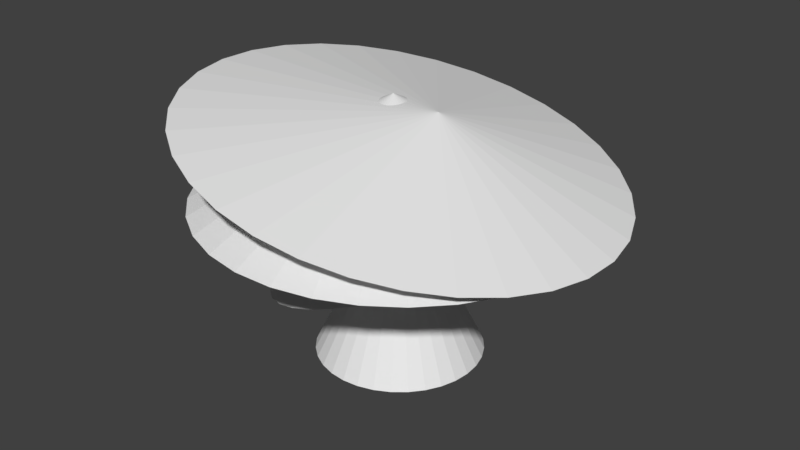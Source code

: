 # Source: Rock3.blend  (saved by Blender 2.79.0; exported with 4.5.12 LTS)
import bpy
from mathutils import Matrix  # noqa: F401  (used for matrix-valued properties, if any)

bpy.ops.wm.read_factory_settings(use_empty=True)
scene = bpy.context.scene
scene.name = 'Scene'

# ---- collections
col_collection_1 = bpy.data.collections.new('Collection 1'); scene.collection.children.link(col_collection_1)

# ---- materials (node trees are filled in below, after node groups)
mat_rock3 = bpy.data.materials.new('Rock3')
mat_rock3.alpha_threshold = 0.0
mat_rock3.use_transparent_shadow = False
mat_rock3.roughness = 0.5

# ---- material node trees

# ---- world
world_world = bpy.data.worlds.new('World'); scene.world = world_world
world_world.color = (0.05088, 0.05088, 0.05088)
world_world.use_sun_shadow = False
world_world.sun_shadow_jitter_overblur = 0.0
world_world.cycles.sampling_method = 'MANUAL'

# ---- meshes
me_rock3 = bpy.data.meshes.new('Rock3')
me_rock3.from_pydata([(0.0, 1.0, -1.0), (0.1951, 0.9808, -1.0), (0.3827, 0.9239, -1.0), (0.5556, 0.8315, -1.0), (0.7071, 0.7071, -1.0), (0.8315, 0.5556, -1.0), (0.9239, 0.3827, -1.0), (0.9808, 0.1951, -1.0), (1.0, 7.55e-08, -1.0), (0.9808, -0.1951, -1.0), (0.9239, -0.3827, -1.0), (0.8315, -0.5556, -1.0), (0.7071, -0.7071, -1.0), (0.5556, -0.8315, -1.0), (0.3827, -0.9239, -1.0), (0.1951, -0.9808, -1.0), (-3.258e-07, -1.0, -1.0), (-0.1951, -0.9808, -1.0), (-0.3827, -0.9239, -1.0), (-0.5556, -0.8315, -1.0), (-0.7071, -0.7071, -1.0), (-0.8315, -0.5556, -1.0), (-0.9239, -0.3827, -1.0), (0.0, 0.0, 1.0), (-0.9808, -0.1951, -1.0), (-1.0, 9.656e-07, -1.0), (-0.9808, 0.1951, -1.0), (-0.9239, 0.3827, -1.0), (-0.8315, 0.5556, -1.0), (-0.7071, 0.7071, -1.0), (-0.5556, 0.8315, -1.0), (-0.3827, 0.9239, -1.0), (-0.1951, 0.9808, -1.0), (-0.06686, 1.629, 0.2431), (0.2208, 1.608, 0.3431), (0.4997, 1.526, 0.4385), (0.7591, 1.388, 0.5257), (0.9891, 1.199, 0.6012), (1.181, 0.965, 0.6622), (1.327, 0.6959, 0.7064), (1.422, 0.4017, 0.732), (1.462, 0.09395, 0.738), (1.445, -0.2157, 0.7243), (1.373, -0.5152, 0.6913), (1.248, -0.7932, 0.6403), (1.075, -1.039, 0.5733), (0.8595, -1.243, 0.4929), (0.6113, -1.397, 0.4021), (0.3392, -1.496, 0.3044), (0.05393, -1.536, 0.2036), (-0.2337, -1.515, 0.1036), (-0.5126, -1.434, 0.008139), (-0.772, -1.296, -0.07902), (-1.002, -1.106, -0.1546), (-1.194, -0.8723, -0.2156), (-1.34, -0.6031, -0.2597), (-0.5018, 0.009803, 1.297), (-1.435, -0.309, -0.2853), (-1.475, -0.001202, -0.2914), (-1.458, 0.3084, -0.2776), (-1.386, 0.608, -0.2446), (-1.261, 0.8859, -0.1937), (-1.087, 1.132, -0.1267), (-0.8725, 1.336, -0.04621), (-0.6242, 1.49, 0.04459), (-0.3522, 1.589, 0.1423), (0.1098, 2.43, 0.8749), (0.5648, 2.359, 0.8705), (0.9974, 2.199, 0.8673), (1.391, 1.956, 0.8655), (1.731, 1.64, 0.8652), (2.003, 1.263, 0.8663), (2.198, 0.8383, 0.8689), (2.307, 0.3835, 0.8727), (2.328, -0.08436, 0.8778), (2.258, -0.5473, 0.8838), (2.1, -0.9875, 0.8906), (1.862, -1.388, 0.8978), (1.551, -1.733, 0.9053), (1.18, -2.011, 0.9127), (0.7627, -2.209, 0.9197), (0.3156, -2.32, 0.9261), (-0.1442, -2.341, 0.9317), (-0.5992, -2.27, 0.9361), (-1.032, -2.11, 0.9393), (-1.426, -1.868, 0.9411), (-1.765, -1.552, 0.9414), (-2.037, -1.174, 0.9403), (-2.232, -0.7498, 0.9377), (-0.1579, 0.077, 2.09), (-2.342, -0.2949, 0.9339), (-2.362, 0.1729, 0.9288), (-2.292, 0.6358, 0.9228), (-2.135, 1.076, 0.916), (-1.896, 1.477, 0.9088), (-1.585, 1.822, 0.9013), (-1.214, 2.099, 0.8939), (-0.7972, 2.297, 0.8868), (-0.3501, 2.409, 0.8804), (0.2941, 2.414, 1.384), (0.7973, 2.31, 1.285), (1.269, 2.118, 1.191), (1.69, 1.847, 1.109), (2.044, 1.507, 1.039), (2.319, 1.111, 0.986), (2.503, 0.6732, 0.9508), (2.59, 0.2116, 0.9352), (2.576, -0.2565, 0.9397), (2.461, -0.7131, 0.9642), (2.25, -1.141, 1.008), (1.952, -1.522, 1.068), (1.577, -1.844, 1.144), (1.14, -2.093, 1.232), (0.6579, -2.26, 1.329), (0.1491, -2.339, 1.43), (-0.3669, -2.326, 1.533), (-0.8702, -2.221, 1.633), (-1.341, -2.03, 1.726), (-1.762, -1.759, 1.809), (-2.117, -1.419, 1.878), (-2.392, -1.023, 1.931), (-2.576, -0.585, 1.966), (0.4566, 0.0823, 2.022), (-2.663, -0.1234, 1.982), (-2.649, 0.3447, 1.977), (-2.534, 0.8013, 1.953), (-2.323, 1.229, 1.91), (-2.025, 1.611, 1.849), (-1.65, 1.932, 1.773), (-1.213, 2.182, 1.685), (-0.7307, 2.349, 1.589), (-0.2219, 2.427, 1.487)], [], [(0, 23, 1), (1, 23, 2), (2, 23, 3), (3, 23, 4), (4, 23, 5), (5, 23, 6), (6, 23, 7), (7, 23, 8), (8, 23, 9), (9, 23, 10), (10, 23, 11), (11, 23, 12), (12, 23, 13), (13, 23, 14), (14, 23, 15), (15, 23, 16), (16, 23, 17), (17, 23, 18), (18, 23, 19), (19, 23, 20), (20, 23, 21), (21, 23, 22), (22, 23, 24), (24, 23, 25), (25, 23, 26), (26, 23, 27), (27, 23, 28), (28, 23, 29), (29, 23, 30), (30, 23, 31), (31, 23, 32), (32, 23, 0), (15, 24, 32), (33, 56, 34), (34, 56, 35), (35, 56, 36), (36, 56, 37), (37, 56, 38), (38, 56, 39), (39, 56, 40), (40, 56, 41), (41, 56, 42), (42, 56, 43), (43, 56, 44), (44, 56, 45), (45, 56, 46), (46, 56, 47), (47, 56, 48), (48, 56, 49), (49, 56, 50), (50, 56, 51), (51, 56, 52), (52, 56, 53), (53, 56, 54), (54, 56, 55), (55, 56, 57), (57, 56, 58), (58, 56, 59), (59, 56, 60), (60, 56, 61), (61, 56, 62), (62, 56, 63), (63, 56, 64), (64, 56, 65), (65, 56, 33), (48, 57, 65), (66, 89, 67), (67, 89, 68), (68, 89, 69), (69, 89, 70), (70, 89, 71), (71, 89, 72), (72, 89, 73), (73, 89, 74), (74, 89, 75), (75, 89, 76), (76, 89, 77), (77, 89, 78), (78, 89, 79), (79, 89, 80), (80, 89, 81), (81, 89, 82), (82, 89, 83), (83, 89, 84), (84, 89, 85), (85, 89, 86), (86, 89, 87), (87, 89, 88), (88, 89, 90), (90, 89, 91), (91, 89, 92), (92, 89, 93), (93, 89, 94), (94, 89, 95), (95, 89, 96), (96, 89, 97), (97, 89, 98), (98, 89, 66), (81, 90, 98), (99, 122, 100), (100, 122, 101), (101, 122, 102), (102, 122, 103), (103, 122, 104), (104, 122, 105), (105, 122, 106), (106, 122, 107), (107, 122, 108), (108, 122, 109), (109, 122, 110), (110, 122, 111), (111, 122, 112), (112, 122, 113), (113, 122, 114), (114, 122, 115), (115, 122, 116), (116, 122, 117), (117, 122, 118), (118, 122, 119), (119, 122, 120), (120, 122, 121), (121, 122, 123), (123, 122, 124), (124, 122, 125), (125, 122, 126), (126, 122, 127), (127, 122, 128), (128, 122, 129), (129, 122, 130), (130, 122, 131), (131, 122, 99), (114, 123, 131), (32, 0, 1), (1, 2, 3), (3, 4, 5), (5, 6, 7), (7, 8, 9), (9, 10, 11), (11, 12, 13), (13, 14, 15), (15, 16, 17), (17, 18, 19), (19, 20, 21), (21, 22, 24), (24, 25, 26), (26, 27, 28), (28, 29, 30), (30, 31, 32), (32, 1, 3), (3, 5, 7), (7, 9, 11), (11, 13, 15), (15, 17, 19), (19, 21, 24), (24, 26, 28), (28, 30, 32), (32, 3, 7), (7, 11, 15), (15, 19, 24), (24, 28, 32), (32, 7, 15), (65, 33, 34), (34, 35, 36), (36, 37, 38), (38, 39, 40), (40, 41, 42), (42, 43, 44), (44, 45, 46), (46, 47, 48), (48, 49, 50), (50, 51, 52), (52, 53, 54), (54, 55, 57), (57, 58, 59), (59, 60, 61), (61, 62, 63), (63, 64, 65), (65, 34, 36), (36, 38, 40), (40, 42, 44), (44, 46, 48), (48, 50, 52), (52, 54, 57), (57, 59, 61), (61, 63, 65), (65, 36, 40), (40, 44, 48), (48, 52, 57), (57, 61, 65), (65, 40, 48), (98, 66, 67), (67, 68, 69), (69, 70, 71), (71, 72, 73), (73, 74, 75), (75, 76, 77), (77, 78, 79), (79, 80, 81), (81, 82, 83), (83, 84, 85), (85, 86, 87), (87, 88, 90), (90, 91, 92), (92, 93, 94), (94, 95, 96), (96, 97, 98), (98, 67, 69), (69, 71, 73), (73, 75, 77), (77, 79, 81), (81, 83, 85), (85, 87, 90), (90, 92, 94), (94, 96, 98), (98, 69, 73), (73, 77, 81), (81, 85, 90), (90, 94, 98), (98, 73, 81), (131, 99, 100), (100, 101, 102), (102, 103, 104), (104, 105, 106), (106, 107, 108), (108, 109, 110), (110, 111, 112), (112, 113, 114), (114, 115, 116), (116, 117, 118), (118, 119, 120), (120, 121, 123), (123, 124, 125), (125, 126, 127), (127, 128, 129), (129, 130, 131), (131, 100, 102), (102, 104, 106), (106, 108, 110), (110, 112, 114), (114, 116, 118), (118, 120, 123), (123, 125, 127), (127, 129, 131), (131, 102, 106), (106, 110, 114), (114, 118, 123), (123, 127, 131), (131, 106, 114)])
_uv = me_rock3.uv_layers.new(name='UVMap')
_uv.uv.foreach_set('vector', [0.7299, 0.8171, 0.7572, 0.8979, 0.7145, 0.8202, 0.7145, 0.8202, 0.7572, 0.8979, 0.6999, 0.8264, 0.6999, 0.8264, 0.7572, 0.8979, 0.6869, 0.8353, 0.6869, 0.8353, 0.7572, 0.8979, 0.6758, 0.8467, 0.6758, 0.8467, 0.7572, 0.8979, 0.667, 0.86, 0.667, 0.86, 0.7572, 0.8979, 0.661, 0.8749, 0.661, 0.8749, 0.7572, 0.8979, 0.6579, 0.8906, 0.6579, 0.8906, 0.7572, 0.8979, 0.6579, 0.9067, 0.6579, 0.9067, 0.7572, 0.8979, 0.661, 0.9225, 0.661, 0.9225, 0.7572, 0.8979, 0.667, 0.9373, 0.667, 0.9373, 0.7572, 0.8979, 0.6758, 0.9507, 0.6758, 0.9507, 0.7572, 0.8979, 0.6869, 0.9621, 0.6869, 0.9621, 0.7572, 0.8979, 0.6999, 0.971, 0.6999, 0.971, 0.7572, 0.8979, 0.7145, 0.9772, 0.7145, 0.9772, 0.7572, 0.8979, 0.7299, 0.9803, 0.7299, 0.9803, 0.7572, 0.8979, 0.7456, 0.9804, 0.7456, 0.9804, 0.7572, 0.8979, 0.761, 0.9772, 0.6579, 0.8235, 0.6579, 0.9943, 0.6489, 0.8193, 0.6489, 0.8193, 0.6579, 0.9943, 0.6378, 0.8172, 0.6378, 0.8172, 0.6579, 0.9943, 0.625, 0.8171, 0.625, 0.8171, 0.6579, 0.9943, 0.6111, 0.8191, 0.6111, 0.8191, 0.6579, 0.9943, 0.5966, 0.8231, 0.5966, 0.8231, 0.6579, 0.9943, 0.5821, 0.8289, 0.5821, 0.8289, 0.6579, 0.9943, 0.568, 0.8363, 0.568, 0.8363, 0.6579, 0.9943, 0.555, 0.8451, 0.555, 0.8451, 0.6579, 0.9943, 0.5436, 0.8549, 0.5436, 0.8549, 0.6579, 0.9943, 0.5341, 0.8652, 0.5341, 0.8652, 0.6579, 0.9943, 0.527, 0.8758, 0.527, 0.8758, 0.6579, 0.9943, 0.5226, 0.8862, 0.5226, 0.8862, 0.6579, 0.9943, 0.5209, 0.8961, 0.761, 0.8203, 0.7572, 0.8979, 0.7456, 0.8171, 0.7456, 0.8171, 0.7572, 0.8979, 0.7299, 0.8171, 0.8406, 0.2367, 0.9288, 0.3103, 0.8564, 0.4, 0.8286, 0.6918, 0.9231, 0.7951, 0.8092, 0.7026, 0.8092, 0.7026, 0.9231, 0.7951, 0.7923, 0.7176, 0.7923, 0.7176, 0.9231, 0.7951, 0.7786, 0.7362, 0.7786, 0.7362, 0.9231, 0.7951, 0.7686, 0.7578, 0.7686, 0.7578, 0.9231, 0.7951, 0.7628, 0.7814, 0.7628, 0.7814, 0.9231, 0.7951, 0.7613, 0.8063, 0.7613, 0.8063, 0.9231, 0.7951, 0.7642, 0.8314, 0.7642, 0.8314, 0.9231, 0.7951, 0.7714, 0.8558, 0.7714, 0.8558, 0.9231, 0.7951, 0.7826, 0.8785, 0.7826, 0.8785, 0.9231, 0.7951, 0.7974, 0.8987, 0.7974, 0.8987, 0.9231, 0.7951, 0.8153, 0.9155, 0.8153, 0.9155, 0.9231, 0.7951, 0.8354, 0.9284, 0.8354, 0.9284, 0.9231, 0.7951, 0.8571, 0.9369, 0.8571, 0.9369, 0.9231, 0.7951, 0.8796, 0.9406, 0.8796, 0.9406, 0.9231, 0.7951, 0.9018, 0.9393, 0.9018, 0.9393, 0.9231, 0.7951, 0.9231, 0.9332, 0.9191, 0.004063, 0.9191, 0.1476, 0.9, 0.0, 0.9, 0.0, 0.9191, 0.1476, 0.8798, 0.0007309, 0.8798, 0.0007309, 0.9191, 0.1476, 0.8593, 0.006228, 0.8593, 0.006228, 0.9191, 0.1476, 0.8394, 0.01628, 0.8394, 0.01628, 0.9191, 0.1476, 0.8207, 0.0305, 0.8207, 0.0305, 0.9191, 0.1476, 0.804, 0.04834, 0.804, 0.04834, 0.9191, 0.1476, 0.7899, 0.06912, 0.7899, 0.06912, 0.9191, 0.1476, 0.779, 0.09203, 0.779, 0.09203, 0.9191, 0.1476, 0.7716, 0.1162, 0.7716, 0.1162, 0.9191, 0.1476, 0.7681, 0.1407, 0.7681, 0.1407, 0.9191, 0.1476, 0.7687, 0.1646, 0.7687, 0.1646, 0.9191, 0.1476, 0.7732, 0.187, 0.7732, 0.187, 0.9191, 0.1476, 0.7815, 0.2069, 0.7815, 0.2069, 0.9191, 0.1476, 0.7933, 0.2237, 0.7933, 0.2237, 0.9191, 0.1476, 0.8081, 0.2367, 0.8499, 0.6857, 0.9231, 0.7951, 0.8286, 0.6918, 0.8924, 0.6856, 0.7613, 0.5701, 0.8689, 0.4273, 0.1519, 0.4407, 0.211, 0.6279, 0.1165, 0.4516, 0.1165, 0.4516, 0.211, 0.6279, 0.08385, 0.4694, 0.08385, 0.4694, 0.211, 0.6279, 0.05526, 0.4936, 0.05526, 0.4936, 0.211, 0.6279, 0.0318, 0.5231, 0.0318, 0.5231, 0.211, 0.6279, 0.01436, 0.5568, 0.01436, 0.5568, 0.211, 0.6279, 0.003625, 0.5935, 0.003625, 0.5935, 0.211, 0.6279, 0.0, 0.6317, 0.0, 0.6317, 0.211, 0.6279, 0.003625, 0.6699, 0.003625, 0.6699, 0.211, 0.6279, 0.01436, 0.7067, 0.01436, 0.7067, 0.211, 0.6279, 0.0318, 0.7407, 0.0318, 0.7407, 0.211, 0.6279, 0.05526, 0.7705, 0.05526, 0.7705, 0.211, 0.6279, 0.08385, 0.7951, 0.08385, 0.7951, 0.211, 0.6279, 0.1165, 0.8135, 0.1165, 0.8135, 0.211, 0.6279, 0.1519, 0.8249, 0.1519, 0.8249, 0.211, 0.6279, 0.1887, 0.8289, 0.1887, 0.8289, 0.211, 0.6279, 0.2255, 0.8254, 0.2255, 0.8254, 0.211, 0.6279, 0.2609, 0.8145, 0.2609, 0.8145, 0.211, 0.6279, 0.2935, 0.7967, 0.2935, 0.7967, 0.211, 0.6279, 0.3221, 0.7725, 0.3221, 0.7725, 0.211, 0.6279, 0.3455, 0.743, 0.3455, 0.743, 0.211, 0.6279, 0.363, 0.7093, 0.3841, 0.9437, 0.5209, 0.8171, 0.4153, 0.9627, 0.4153, 0.9627, 0.5209, 0.8171, 0.4493, 0.9788, 0.4493, 0.9788, 0.5209, 0.8171, 0.485, 0.9914, 0.485, 0.9914, 0.5209, 0.8171, 0.5209, 1.0, 0.363, 0.5594, 0.211, 0.6279, 0.3455, 0.5254, 0.3455, 0.5254, 0.211, 0.6279, 0.3221, 0.4956, 0.3221, 0.4956, 0.211, 0.6279, 0.2935, 0.471, 0.2935, 0.471, 0.211, 0.6279, 0.2609, 0.4527, 0.2609, 0.4527, 0.211, 0.6279, 0.2255, 0.4413, 0.2255, 0.4413, 0.211, 0.6279, 0.1887, 0.4372, 0.1887, 0.4372, 0.211, 0.6279, 0.1519, 0.4407, 0.5541, 0.4271, 0.7613, 0.6026, 0.5913, 0.817, 0.3841, 0.1957, 0.1956, 0.1841, 0.3767, 0.1536, 0.3767, 0.1536, 0.1956, 0.1841, 0.3622, 0.1139, 0.3622, 0.1139, 0.1956, 0.1841, 0.3412, 0.07829, 0.3412, 0.07829, 0.1956, 0.1841, 0.3145, 0.04805, 0.3145, 0.04805, 0.1956, 0.1841, 0.283, 0.02436, 0.283, 0.02436, 0.1956, 0.1841, 0.2481, 0.008134, 0.2481, 0.008134, 0.1956, 0.1841, 0.211, 0.0, 0.211, 0.0, 0.1956, 0.1841, 0.1731, 0.0002668, 0.1731, 0.0002668, 0.1956, 0.1841, 0.136, 0.008924, 0.136, 0.008924, 0.1956, 0.1841, 0.1011, 0.02564, 0.1011, 0.02564, 0.1956, 0.1841, 0.06962, 0.04977, 0.06962, 0.04977, 0.1956, 0.1841, 0.04287, 0.08039, 0.04287, 0.08039, 0.1956, 0.1841, 0.02186, 0.1163, 0.02186, 0.1163, 0.1956, 0.1841, 0.00738, 0.1562, 0.00738, 0.1562, 0.1956, 0.1841, 1.926e-08, 0.1984, 1.926e-08, 0.1984, 0.1956, 0.1841, 0.0, 0.2415, 0.0, 0.2415, 0.1956, 0.1841, 0.00738, 0.2836, 0.00738, 0.2836, 0.1956, 0.1841, 0.02186, 0.3233, 0.02186, 0.3233, 0.1956, 0.1841, 0.04287, 0.3589, 0.04287, 0.3589, 0.1956, 0.1841, 0.06962, 0.3892, 0.06962, 0.3892, 0.1956, 0.1841, 0.1011, 0.4129, 0.1011, 0.4129, 0.1956, 0.1841, 0.136, 0.4291, 0.136, 0.4291, 0.1956, 0.1841, 0.1731, 0.4372, 0.1731, 0.4372, 0.1956, 0.1841, 0.211, 0.437, 0.211, 0.437, 0.1956, 0.1841, 0.2481, 0.4283, 0.2481, 0.4283, 0.1956, 0.1841, 0.283, 0.4116, 0.283, 0.4116, 0.1956, 0.1841, 0.3145, 0.3875, 0.3145, 0.3875, 0.1956, 0.1841, 0.3412, 0.3568, 0.3412, 0.3568, 0.1956, 0.1841, 0.3622, 0.3209, 0.3622, 0.3209, 0.1956, 0.1841, 0.3767, 0.281, 0.3767, 0.281, 0.1956, 0.1841, 0.3841, 0.2388, 0.3841, 0.2388, 0.1956, 0.1841, 0.3841, 0.1957, 0.3841, 0.2338, 0.5572, 0.0, 0.7681, 0.1933, 0.8564, 0.4, 0.8406, 0.4, 0.825, 0.3968, 0.825, 0.3968, 0.8104, 0.3907, 0.7973, 0.3818, 0.7973, 0.3818, 0.7861, 0.3704, 0.7773, 0.357, 0.7773, 0.357, 0.7712, 0.3422, 0.7681, 0.3264, 0.7681, 0.3264, 0.7681, 0.3103, 0.7712, 0.2945, 0.7712, 0.2945, 0.7773, 0.2797, 0.7861, 0.2663, 0.7861, 0.2663, 0.7973, 0.255, 0.8104, 0.246, 0.8104, 0.246, 0.825, 0.2399, 0.8406, 0.2367, 0.8406, 0.2367, 0.8564, 0.2367, 0.8719, 0.2399, 0.8719, 0.2399, 0.8865, 0.246, 0.8997, 0.255, 0.8997, 0.255, 0.9109, 0.2663, 0.9197, 0.2797, 0.9197, 0.2797, 0.9257, 0.2945, 0.9288, 0.3103, 0.9288, 0.3103, 0.9288, 0.3264, 0.9257, 0.3422, 0.9257, 0.3422, 0.9197, 0.357, 0.9109, 0.3704, 0.9109, 0.3704, 0.8997, 0.3818, 0.8865, 0.3907, 0.8865, 0.3907, 0.8719, 0.3968, 0.8564, 0.4, 0.8564, 0.4, 0.825, 0.3968, 0.7973, 0.3818, 0.7973, 0.3818, 0.7773, 0.357, 0.7681, 0.3264, 0.7681, 0.3264, 0.7712, 0.2945, 0.7861, 0.2663, 0.7861, 0.2663, 0.8104, 0.246, 0.8406, 0.2367, 0.8406, 0.2367, 0.8719, 0.2399, 0.8997, 0.255, 0.8997, 0.255, 0.9197, 0.2797, 0.9288, 0.3103, 0.9288, 0.3103, 0.9257, 0.3422, 0.9109, 0.3704, 0.9109, 0.3704, 0.8865, 0.3907, 0.8564, 0.4, 0.8564, 0.4, 0.7973, 0.3818, 0.7681, 0.3264, 0.7681, 0.3264, 0.7861, 0.2663, 0.8406, 0.2367, 0.8406, 0.2367, 0.8997, 0.255, 0.9288, 0.3103, 0.9288, 0.3103, 0.9109, 0.3704, 0.8564, 0.4, 0.8564, 0.4, 0.7681, 0.3264, 0.8406, 0.2367, 0.8689, 0.4273, 0.8924, 0.4271, 0.9155, 0.4319, 0.9155, 0.4319, 0.9372, 0.4414, 0.9567, 0.4554, 0.9567, 0.4554, 0.9734, 0.4733, 0.9864, 0.4944, 0.9864, 0.4944, 0.9954, 0.5178, 1.0, 0.5427, 1.0, 0.5427, 1.0, 0.5682, 0.9954, 0.5932, 0.9954, 0.5932, 0.9864, 0.6168, 0.9734, 0.6381, 0.9734, 0.6381, 0.9567, 0.6562, 0.9372, 0.6705, 0.9372, 0.6705, 0.9155, 0.6804, 0.8924, 0.6856, 0.8924, 0.6856, 0.8689, 0.6857, 0.8458, 0.681, 0.8458, 0.681, 0.8241, 0.6714, 0.8046, 0.6574, 0.8046, 0.6574, 0.7879, 0.6395, 0.7749, 0.6185, 0.7749, 0.6185, 0.7659, 0.595, 0.7613, 0.5701, 0.7613, 0.5701, 0.7613, 0.5446, 0.7659, 0.5196, 0.7659, 0.5196, 0.7749, 0.496, 0.7879, 0.4748, 0.7879, 0.4748, 0.8046, 0.4566, 0.8241, 0.4423, 0.8241, 0.4423, 0.8458, 0.4324, 0.8689, 0.4273, 0.8689, 0.4273, 0.9155, 0.4319, 0.9567, 0.4554, 0.9567, 0.4554, 0.9864, 0.4944, 1.0, 0.5427, 1.0, 0.5427, 0.9954, 0.5932, 0.9734, 0.6381, 0.9734, 0.6381, 0.9372, 0.6705, 0.8924, 0.6856, 0.8924, 0.6856, 0.8458, 0.681, 0.8046, 0.6574, 0.8046, 0.6574, 0.7749, 0.6185, 0.7613, 0.5701, 0.7613, 0.5701, 0.7659, 0.5196, 0.7879, 0.4748, 0.7879, 0.4748, 0.8241, 0.4423, 0.8689, 0.4273, 0.8689, 0.4273, 0.9567, 0.4554, 1.0, 0.5427, 1.0, 0.5427, 0.9734, 0.6381, 0.8924, 0.6856, 0.8924, 0.6856, 0.8046, 0.6574, 0.7613, 0.5701, 0.7613, 0.5701, 0.7879, 0.4748, 0.8689, 0.4273, 0.8689, 0.4273, 1.0, 0.5427, 0.8924, 0.6856, 0.5913, 0.817, 0.5541, 0.8171, 0.5177, 0.8097, 0.5177, 0.8097, 0.4833, 0.795, 0.4525, 0.7737, 0.4525, 0.7737, 0.4262, 0.7466, 0.4055, 0.7147, 0.4055, 0.7147, 0.3913, 0.6792, 0.3841, 0.6416, 0.3841, 0.6416, 0.3841, 0.6031, 0.3913, 0.5655, 0.3913, 0.5655, 0.4055, 0.53, 0.4262, 0.498, 0.4262, 0.498, 0.4525, 0.4708, 0.4833, 0.4494, 0.4833, 0.4494, 0.5177, 0.4347, 0.5541, 0.4271, 0.5541, 0.4271, 0.5913, 0.4271, 0.6277, 0.4345, 0.6277, 0.4345, 0.662, 0.4492, 0.6929, 0.4705, 0.6929, 0.4705, 0.7192, 0.4976, 0.7398, 0.5295, 0.7398, 0.5295, 0.754, 0.565, 0.7613, 0.6026, 0.7613, 0.6026, 0.7613, 0.641, 0.754, 0.6787, 0.754, 0.6787, 0.7398, 0.7142, 0.7192, 0.7462, 0.7192, 0.7462, 0.6929, 0.7734, 0.662, 0.7948, 0.662, 0.7948, 0.6277, 0.8095, 0.5913, 0.817, 0.5913, 0.817, 0.5177, 0.8097, 0.4525, 0.7737, 0.4525, 0.7737, 0.4055, 0.7147, 0.3841, 0.6416, 0.3841, 0.6416, 0.3913, 0.5655, 0.4262, 0.498, 0.4262, 0.498, 0.4833, 0.4494, 0.5541, 0.4271, 0.5541, 0.4271, 0.6277, 0.4345, 0.6929, 0.4705, 0.6929, 0.4705, 0.7398, 0.5295, 0.7613, 0.6026, 0.7613, 0.6026, 0.754, 0.6787, 0.7192, 0.7462, 0.7192, 0.7462, 0.662, 0.7948, 0.5913, 0.817, 0.5913, 0.817, 0.4525, 0.7737, 0.3841, 0.6416, 0.3841, 0.6416, 0.4262, 0.498, 0.5541, 0.4271, 0.5541, 0.4271, 0.6929, 0.4705, 0.7613, 0.6026, 0.7613, 0.6026, 0.7192, 0.7462, 0.5913, 0.817, 0.5913, 0.817, 0.3841, 0.6416, 0.5541, 0.4271, 0.7681, 0.1933, 0.7681, 0.2353, 0.7608, 0.2766, 0.7608, 0.2766, 0.7463, 0.3153, 0.7253, 0.3502, 0.7253, 0.3502, 0.6985, 0.3798, 0.6671, 0.4031, 0.6671, 0.4031, 0.6321, 0.419, 0.595, 0.4271, 0.595, 0.4271, 0.5572, 0.4269, 0.5201, 0.4186, 0.5201, 0.4186, 0.4851, 0.4023, 0.4537, 0.3788, 0.4537, 0.3788, 0.427, 0.349, 0.4059, 0.314, 0.4059, 0.314, 0.3915, 0.275, 0.3841, 0.2338, 0.3841, 0.2338, 0.3841, 0.1917, 0.3915, 0.1505, 0.3915, 0.1505, 0.4059, 0.1117, 0.4269, 0.07685, 0.4269, 0.07685, 0.4537, 0.04723, 0.4851, 0.024, 0.4851, 0.024, 0.5201, 0.008051, 0.5572, 0.0, 0.5572, 0.0, 0.595, 0.0001549, 0.6321, 0.00851, 0.6321, 0.00851, 0.6671, 0.02474, 0.6985, 0.04823, 0.6985, 0.04823, 0.7253, 0.07808, 0.7463, 0.1131, 0.7463, 0.1131, 0.7608, 0.152, 0.7681, 0.1933, 0.7681, 0.1933, 0.7608, 0.2766, 0.7253, 0.3502, 0.7253, 0.3502, 0.6671, 0.4031, 0.595, 0.4271, 0.595, 0.4271, 0.5201, 0.4186, 0.4537, 0.3788, 0.4537, 0.3788, 0.4059, 0.314, 0.3841, 0.2338, 0.3841, 0.2338, 0.3915, 0.1505, 0.4269, 0.07685, 0.4269, 0.07685, 0.4851, 0.024, 0.5572, 0.0, 0.5572, 0.0, 0.6321, 0.00851, 0.6985, 0.04823, 0.6985, 0.04823, 0.7463, 0.1131, 0.7681, 0.1933, 0.7681, 0.1933, 0.7253, 0.3502, 0.595, 0.4271, 0.595, 0.4271, 0.4537, 0.3788, 0.3841, 0.2338, 0.3841, 0.2338, 0.4269, 0.07685, 0.5572, 0.0, 0.5572, 0.0, 0.6985, 0.04823, 0.7681, 0.1933, 0.7681, 0.1933, 0.595, 0.4271, 0.3841, 0.2338])
me_rock3.materials.append(mat_rock3)
me_rock3.use_remesh_preserve_volume = False
me_rock3.use_remesh_preserve_attributes = False
me_rock3.use_mirror_vertex_groups = False
me_rock3.update()

# ---- objects
ob_cone = bpy.data.objects.new('Cone', me_rock3)

# ---- transforms, parenting, visibility, modifiers, constraints
ob_cone.location = (0.0, 0.0, 1.002)
ob_cone.lineart.crease_threshold = 0.0

# ---- collection membership
col_collection_1.objects.link(ob_cone)

# ---- scene / render settings (as saved in the file)
scene.frame_start = 1; scene.frame_end = 250; scene.frame_set(0)
scene.render.engine = 'BLENDER_EEVEE_NEXT'
scene.render.resolution_percentage = 50
scene.render.dither_intensity = 0.0
scene.cycles.use_denoising = False
scene.cycles.samples = 128
scene.cycles.sampling_pattern = 'TABULATED_SOBOL'
scene.cycles.use_adaptive_sampling = False
scene.cycles.use_light_tree = False
scene.cycles.blur_glossy = 0.0
scene.cycles.sample_clamp_indirect = 0.0
scene.view_settings.view_transform = 'Standard'
bpy.context.view_layer.update()

# ---- added for rendering (the .blend has no active camera and no usable light): camera, sun
cam_auto = bpy.data.cameras.new('AutoCamera')
cam_auto.lens = 50.0
cam_auto.sensor_width = 36.0
cam_auto.clip_end = 1000.0
ob_auto_camera = bpy.data.objects.new('AutoCamera', cam_auto)
scene.collection.objects.link(ob_auto_camera)
ob_auto_camera.location = (7.12473, -8.5491, 7.2763)
ob_auto_camera.rotation_euler = (1.09748, -7.21219e-08, 0.694738)
scene.camera = ob_auto_camera
light_auto_sun = bpy.data.lights.new('AutoSun', 'SUN')
light_auto_sun.energy = 3.0
light_auto_sun.angle = 0.0523599
ob_auto_sun = bpy.data.objects.new('AutoSun', light_auto_sun)
scene.collection.objects.link(ob_auto_sun)
ob_auto_sun.rotation_euler = (0.872665, 0.174533, 0.523599)
bpy.context.view_layer.update()
